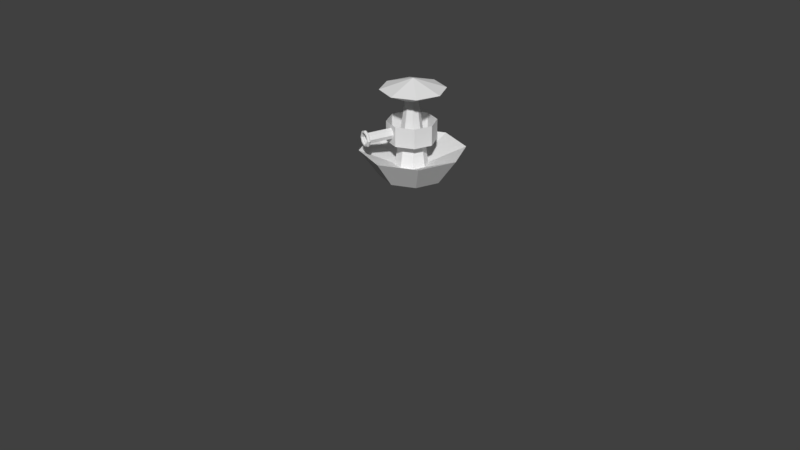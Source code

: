 # Source: boss1.blend  (saved by Blender 2.77.0; exported with 4.5.12 LTS)
import bpy
from mathutils import Matrix  # noqa: F401  (used for matrix-valued properties, if any)

bpy.ops.wm.read_factory_settings(use_empty=True)
scene = bpy.context.scene
scene.name = 'Scene'

# ---- collections
col_collection_1 = bpy.data.collections.new('Collection 1'); scene.collection.children.link(col_collection_1)

# ---- materials (node trees are filled in below, after node groups)
mat_material_002 = bpy.data.materials.new('Material.002')
mat_material_002.alpha_threshold = 0.0
mat_material_002.use_transparent_shadow = False
mat_material_002.roughness = 0.5
mat_material_002.line_color = (0.0, 0.0, 0.0, 1.0)

# ---- material node trees

# ---- world
world_world = bpy.data.worlds.new('World'); scene.world = world_world
world_world.color = (0.05088, 0.05088, 0.05088)
world_world.use_sun_shadow = False
world_world.sun_shadow_jitter_overblur = 0.0
world_world.cycles.sampling_method = 'MANUAL'

# ---- meshes
me_torus_001 = bpy.data.meshes.new('Torus.001')
me_torus_001.from_pydata([(0.2, 0.0, 0.0), (0.1883, 0.0, 0.02828), (0.16, 0.0, 0.04), (0.1317, 0.0, 0.02828), (0.12, 0.0, 4.899e-18), (0.1317, 0.0, -0.02828), (0.16, 0.0, -0.04), (0.1883, 0.0, -0.02828), (0.1414, 0.1414, 0.0), (0.1331, 0.1331, 0.02828), (0.1131, 0.1131, 0.04), (0.09314, 0.09314, 0.02828), (0.08485, 0.08485, 4.899e-18), (0.09314, 0.09314, -0.02828), (0.1131, 0.1131, -0.04), (0.1331, 0.1331, -0.02828), (1.49e-08, 0.2, 0.0), (1.49e-08, 0.1883, 0.02828), (7.451e-09, 0.16, 0.04), (7.451e-09, 0.1317, 0.02828), (1.118e-08, 0.12, 4.899e-18), (7.451e-09, 0.1317, -0.02828), (7.451e-09, 0.16, -0.04), (1.49e-08, 0.1883, -0.02828), (-0.1414, 0.1414, 0.0), (-0.1331, 0.1331, 0.02828), (-0.1131, 0.1131, 0.04), (-0.09314, 0.09314, 0.02828), (-0.08485, 0.08485, 4.899e-18), (-0.09314, 0.09314, -0.02828), (-0.1131, 0.1131, -0.04), (-0.1331, 0.1331, -0.02828), (-0.2, 1.748e-08, 0.0), (-0.1883, 1.646e-08, 0.02828), (-0.16, 1.399e-08, 0.04), (-0.1317, 1.151e-08, 0.02828), (-0.12, 1.049e-08, 4.899e-18), (-0.1317, 1.151e-08, -0.02828), (-0.16, 1.399e-08, -0.04), (-0.1883, 1.646e-08, -0.02828), (-0.1414, -0.1414, 0.0), (-0.1331, -0.1331, 0.02828), (-0.1131, -0.1131, 0.04), (-0.09314, -0.09314, 0.02828), (-0.08485, -0.08485, 4.899e-18), (-0.09314, -0.09314, -0.02828), (-0.1131, -0.1131, -0.04), (-0.1331, -0.1331, -0.02828), (1.49e-08, -0.2, 0.0), (1.49e-08, -0.1883, 0.02828), (7.451e-09, -0.16, 0.04), (7.451e-09, -0.1317, 0.02828), (1.118e-08, -0.12, 4.899e-18), (7.451e-09, -0.1317, -0.02828), (7.451e-09, -0.16, -0.04), (1.49e-08, -0.1883, -0.02828), (0.1414, -0.1414, 0.0), (0.1331, -0.1331, 0.02828), (0.1131, -0.1131, 0.04), (0.09314, -0.09314, 0.02828), (0.08485, -0.08485, 4.899e-18), (0.09314, -0.09314, -0.02828), (0.1131, -0.1131, -0.04), (0.1331, -0.1331, -0.02828), (0.00156, 0.1276, -0.6694), (0.00156, 0.1276, -0.02013), (0.09338, 0.08956, -0.6694), (0.09338, 0.08956, -0.02013), (0.1314, -0.002256, -0.6694), (0.1314, -0.002256, -0.02013), (0.09338, -0.09407, -0.6694), (0.09338, -0.09407, -0.02013), (0.00156, -0.1321, -0.6694), (0.00156, -0.1321, -0.02013), (-0.09026, -0.09407, -0.6694), (-0.09026, -0.09407, -0.02013), (-0.1283, -0.002256, -0.6694), (-0.1283, -0.002256, -0.02013), (-0.09026, 0.08956, -0.6694), (-0.09026, 0.08956, -0.02013)], [], [(0, 8, 9, 1), (1, 9, 10, 2), (2, 10, 11, 3), (3, 11, 12, 4), (4, 12, 13, 5), (5, 13, 14, 6), (6, 14, 15, 7), (0, 7, 15, 8), (8, 16, 17, 9), (9, 17, 18, 10), (10, 18, 19, 11), (11, 19, 20, 12), (12, 20, 21, 13), (13, 21, 22, 14), (14, 22, 23, 15), (15, 23, 16, 8), (16, 24, 25, 17), (17, 25, 26, 18), (18, 26, 27, 19), (19, 27, 28, 20), (20, 28, 29, 21), (21, 29, 30, 22), (22, 30, 31, 23), (23, 31, 24, 16), (24, 32, 33, 25), (25, 33, 34, 26), (26, 34, 35, 27), (27, 35, 36, 28), (28, 36, 37, 29), (29, 37, 38, 30), (30, 38, 39, 31), (31, 39, 32, 24), (32, 40, 41, 33), (33, 41, 42, 34), (34, 42, 43, 35), (35, 43, 44, 36), (36, 44, 45, 37), (37, 45, 46, 38), (38, 46, 47, 39), (39, 47, 40, 32), (40, 48, 49, 41), (41, 49, 50, 42), (42, 50, 51, 43), (43, 51, 52, 44), (44, 52, 53, 45), (45, 53, 54, 46), (46, 54, 55, 47), (47, 55, 48, 40), (48, 56, 57, 49), (49, 57, 58, 50), (50, 58, 59, 51), (51, 59, 60, 52), (52, 60, 61, 53), (53, 61, 62, 54), (54, 62, 63, 55), (55, 63, 56, 48), (56, 0, 1, 57), (57, 1, 2, 58), (58, 2, 3, 59), (59, 3, 4, 60), (60, 4, 5, 61), (61, 5, 6, 62), (62, 6, 7, 63), (63, 7, 0, 56), (64, 65, 67, 66), (66, 67, 69, 68), (68, 69, 71, 70), (70, 71, 73, 72), (72, 73, 75, 74), (74, 75, 77, 76), (76, 77, 79, 78), (78, 79, 65, 64), (64, 66, 68, 70, 72, 74, 76, 78)])
me_torus_001.use_remesh_preserve_volume = False
me_torus_001.use_remesh_preserve_attributes = False
me_torus_001.use_mirror_vertex_groups = False
me_torus_001.update()
me_cube_004 = bpy.data.meshes.new('Cube.004')
me_cube_004.from_pydata([(3.277, -5.77, 0.2922), (3.555, -5.097, 0.2922), (4.228, -4.818, 0.2922), (4.9, -5.097, 0.2922), (5.179, -5.77, 0.2922), (4.9, -6.442, 0.2922), (4.228, -6.721, 0.2922), (3.555, -6.442, 0.2922)], [(0, 1), (2, 1), (3, 2), (4, 3), (5, 4), (6, 5), (7, 6), (0, 7)], [])
me_cube_004.materials.append(mat_material_002)
me_cube_004.use_remesh_preserve_volume = False
me_cube_004.use_remesh_preserve_attributes = False
me_cube_004.use_mirror_vertex_groups = False
me_cube_004.update()
me_cube_002 = bpy.data.meshes.new('Cube.002')
me_cube_002.from_pydata([(-0.5878, 0.0, 0.809), (-0.9511, 0.0, -0.309), (-0.5878, 0.0, -0.809), (-0.4156, 0.4156, 0.809), (-0.6725, 0.6725, -0.309), (-0.4156, 0.4156, -0.809), (8.521e-08, 0.5878, 0.809), (8.521e-08, 0.9511, -0.309), (8.521e-08, 0.5878, -0.809), (0.4156, 0.4156, 0.809), (0.6725, 0.6725, -0.309), (0.4156, 0.4156, -0.809), (0.5878, 2.213e-09, 0.809), (0.9511, 3.201e-08, -0.309), (0.5878, -2.759e-08, -0.809), (0.4156, -0.4156, 0.809), (0.6725, -0.6725, -0.309), (0.4156, -0.4156, -0.809), (8.742e-08, 0.0, -1.0), (8.521e-08, -0.5878, 0.809), (5.541e-08, -0.9511, -0.309), (2.561e-08, -0.5878, -0.809), (2.561e-08, -6.182e-08, 1.0), (-0.4156, -0.4156, 0.809), (-0.6725, -0.6725, -0.309), (-0.4156, -0.4156, -0.809), (-0.02411, 0.118, 0.596), (-0.1062, 0.08402, 0.596), (-0.1403, 0.001884, 0.596), (-0.1062, -0.08025, 0.596), (-0.02411, -0.1143, 0.596), (0.05803, -0.08025, 0.596), (0.09205, 0.001884, 0.596), (0.05803, 0.08402, 0.596), (-0.02411, 0.3019, -0.5911), (-0.2362, 0.214, -0.5911), (-0.3241, 0.001884, -0.5911), (-0.2362, -0.2102, -0.5911), (-0.02411, -0.2981, -0.5911), (0.188, -0.2102, -0.5911), (0.2759, 0.001884, -0.5911), (0.188, 0.214, -0.5911), (-0.02411, 0.4519, -0.1426), (-0.3423, 0.3201, -0.1426), (-0.4741, 0.001884, -0.1426), (-0.3423, -0.3163, -0.1426), (-0.02411, -0.4481, -0.1426), (0.2941, -0.3163, -0.1426), (0.4259, 0.001884, -0.1426), (0.2941, 0.3201, -0.1426), (-0.02411, 0.4519, 0.2211), (-0.3423, 0.3201, 0.2211), (-0.4741, 0.001884, 0.2211), (-0.3423, -0.3163, 0.2211), (-0.02411, -0.4481, 0.2211), (0.2941, -0.3163, 0.2211), (0.4259, 0.001884, 0.2211), (0.2941, 0.3201, 0.2211)], [], [(18, 2, 5), (0, 22, 3), (2, 1, 4, 5), (5, 4, 7, 8), (18, 5, 8), (3, 22, 6), (8, 7, 10, 11), (18, 8, 11), (6, 22, 9), (11, 10, 13, 14), (18, 11, 14), (9, 22, 12), (14, 13, 16, 17), (18, 14, 17), (12, 22, 15), (17, 16, 20, 21), (18, 17, 21), (15, 22, 19), (21, 20, 24, 25), (18, 21, 25), (19, 22, 23), (25, 24, 1, 2), (18, 25, 2), (23, 22, 0), (9, 33, 26, 6), (12, 32, 33, 9), (15, 31, 32, 12), (19, 30, 31, 15), (23, 29, 30, 19), (0, 28, 29, 23), (3, 27, 28, 0), (6, 26, 27, 3), (10, 7, 34, 41), (13, 10, 41, 40), (16, 13, 40, 39), (20, 16, 39, 38), (24, 20, 38, 37), (1, 24, 37, 36), (4, 1, 36, 35), (7, 4, 35, 34), (28, 35, 36, 29), (29, 36, 37, 30), (30, 37, 38, 31), (31, 38, 39, 32), (32, 39, 40, 33), (33, 40, 41, 26), (26, 41, 34, 27), (27, 34, 35, 28), (47, 48, 56, 55), (48, 49, 57, 56), (49, 42, 50, 57), (42, 43, 51, 50), (43, 44, 52, 51), (44, 45, 53, 52), (45, 46, 54, 53), (46, 47, 55, 54)])
me_cube_002.materials.append(mat_material_002)
me_cube_002.use_remesh_preserve_volume = False
me_cube_002.use_remesh_preserve_attributes = False
me_cube_002.use_mirror_vertex_groups = False
me_cube_002.update()

# ---- objects
ob_cannon = bpy.data.objects.new('Cannon', me_torus_001)
ob_cube_000 = bpy.data.objects.new('Cube.000', me_cube_004)
ob_cube_002 = bpy.data.objects.new('Cube.002', me_cube_002)

# ---- transforms, parenting, visibility, modifiers, constraints
ob_cannon.location = (-0.3625, -0.8377, 0.04456)
ob_cannon.rotation_euler = (1.587, -0.0, -0.3837)
ob_cannon.scale = (0.7701, 0.7701, 0.7701)
ob_cannon.lineart.crease_threshold = 0.0
ob_cube_000.location = (0.0, 0.0, 0.0)
ob_cube_000.lock_rotations_4d = False
ob_cube_000.empty_display_type = 'ARROWS'
ob_cube_000.lineart.crease_threshold = 0.0
ob_cube_002.location = (0.0, 0.0, 0.0)
ob_cube_002.lock_rotations_4d = False
ob_cube_002.empty_display_type = 'ARROWS'
ob_cube_002.lineart.crease_threshold = 0.0

# ---- collection membership
col_collection_1.objects.link(ob_cannon)
col_collection_1.objects.link(ob_cube_000)
col_collection_1.objects.link(ob_cube_002)

# ---- scene / render settings (as saved in the file)
scene.frame_start = 1; scene.frame_end = 250; scene.frame_set(1)
scene.render.engine = 'BLENDER_EEVEE_NEXT'
scene.render.resolution_percentage = 50
scene.render.dither_intensity = 0.0
scene.cycles.use_denoising = False
scene.cycles.samples = 128
scene.cycles.sampling_pattern = 'TABULATED_SOBOL'
scene.cycles.light_sampling_threshold = 0.0
scene.cycles.use_adaptive_sampling = False
scene.cycles.use_light_tree = False
scene.cycles.blur_glossy = 0.0
scene.cycles.sample_clamp_indirect = 0.0
scene.view_settings.view_transform = 'Standard'
bpy.context.view_layer.update()

# ---- added for rendering (the .blend has no active camera and no usable light): camera, sun
cam_auto = bpy.data.cameras.new('AutoCamera')
cam_auto.lens = 50.0
cam_auto.sensor_width = 36.0
cam_auto.clip_end = 1000.0
ob_auto_camera = bpy.data.objects.new('AutoCamera', cam_auto)
scene.collection.objects.link(ob_auto_camera)
ob_auto_camera.location = (11.3862, -14.0114, 7.41776)
ob_auto_camera.rotation_euler = (1.09748, -7.21219e-08, 0.694738)
scene.camera = ob_auto_camera
light_auto_sun = bpy.data.lights.new('AutoSun', 'SUN')
light_auto_sun.energy = 3.0
light_auto_sun.angle = 0.0523599
ob_auto_sun = bpy.data.objects.new('AutoSun', light_auto_sun)
scene.collection.objects.link(ob_auto_sun)
ob_auto_sun.rotation_euler = (0.872665, 0.174533, 0.523599)
bpy.context.view_layer.update()
